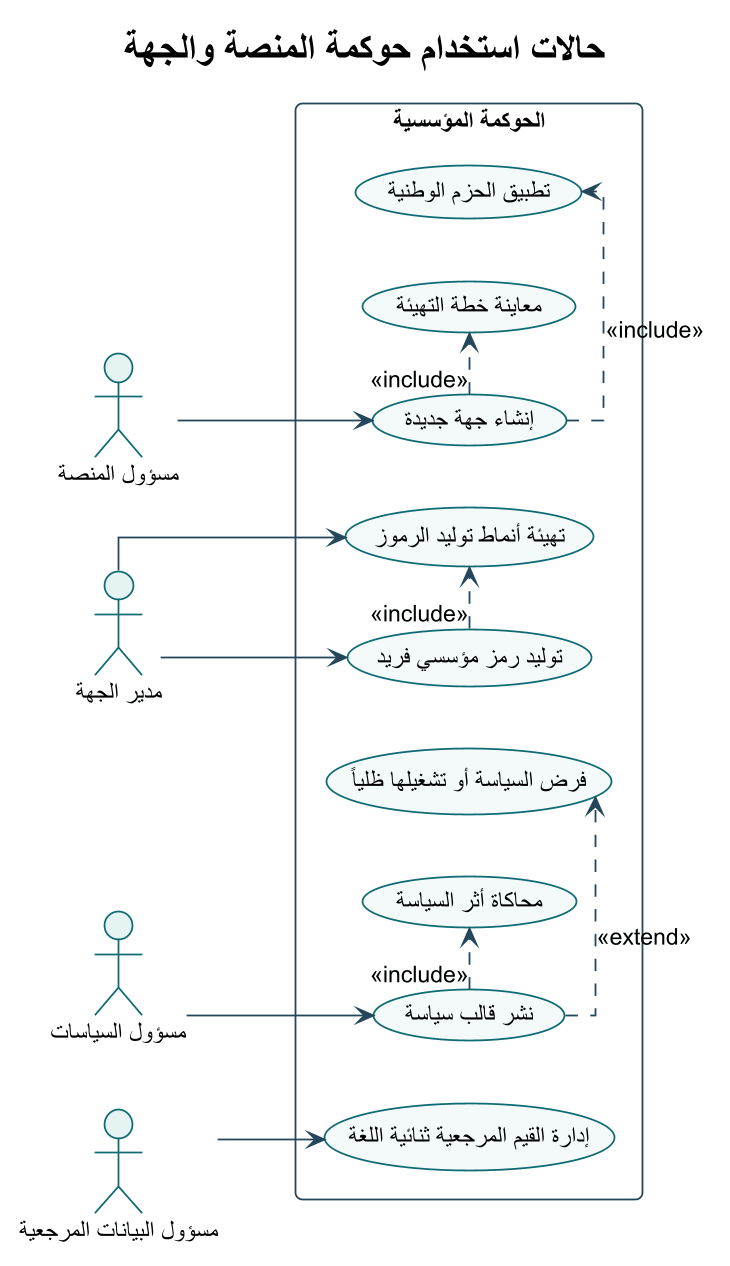

The diagram above was rendered by PlantUML. Its source (embedded in the PNG):
@startuml
!theme plain
skinparam backgroundColor #FFFFFF
skinparam defaultFontName Arial
skinparam shadowing false
skinparam roundcorner 8
skinparam linetype ortho
skinparam dpi 170
skinparam ArrowColor #24465A
skinparam ActorBorderColor #0F6B73
skinparam ActorBackgroundColor #E6F3F3
skinparam UsecaseBorderColor #0F6B73
skinparam UsecaseBackgroundColor #F4FAFA
skinparam RectangleBorderColor #24465A
skinparam RectangleBackgroundColor #F8FBFC
skinparam ComponentBorderColor #24465A
skinparam ComponentBackgroundColor #F4F7F8
skinparam ClassBorderColor #24465A
skinparam ClassBackgroundColor #F8FBFC
skinparam SequenceLifeLineBorderColor #78909C
skinparam SequenceParticipantBorderColor #24465A
skinparam SequenceParticipantBackgroundColor #F4F7F8

title حالات استخدام حوكمة المنصة والجهة
left to right direction
actor "مسؤول المنصة" as Platform
actor "مدير الجهة" as Agency
actor "مسؤول السياسات" as PolicyOfficer
actor "مسؤول البيانات المرجعية" as MdmOfficer
rectangle "الحوكمة المؤسسية" {
  usecase "إنشاء جهة جديدة" as U1
  usecase "معاينة خطة التهيئة" as U2
  usecase "تطبيق الحزم الوطنية" as U3
  usecase "نشر قالب سياسة" as U4
  usecase "محاكاة أثر السياسة" as U5
  usecase "فرض السياسة أو تشغيلها ظلياً" as U6
  usecase "تهيئة أنماط توليد الرموز" as U7
  usecase "توليد رمز مؤسسي فريد" as U8
  usecase "إدارة القيم المرجعية ثنائية اللغة" as U9
}
Platform --> U1
U1 .> U2 : <<include>>
U1 .> U3 : <<include>>
Agency --> U7
PolicyOfficer --> U4
U4 .> U5 : <<include>>
U4 .> U6 : <<extend>>
MdmOfficer --> U9
Agency --> U8
U8 .> U7 : <<include>>
@enduml